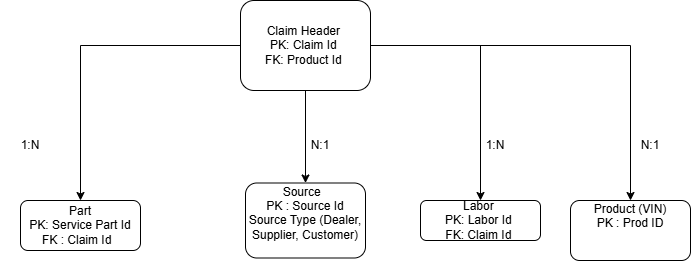

The diagram above was exported from draw.io. Its source (the exported page's mxGraphModel, read from the mxfile embedded in the PNG):
<mxGraphModel dx="1624" dy="1563" grid="1" gridSize="10" guides="1" tooltips="1" connect="1" arrows="1" fold="1" page="1" pageScale="1" pageWidth="850" pageHeight="1100" math="0" shadow="0">
  <root>
    <mxCell id="0" />
    <mxCell id="1" parent="0" />
    <mxCell id="BFasVQ_KnEAQknfImfuR-3" edge="1" parent="1" source="BFasVQ_KnEAQknfImfuR-1" style="edgeStyle=orthogonalEdgeStyle;rounded=0;orthogonalLoop=1;jettySize=auto;html=1;" target="BFasVQ_KnEAQknfImfuR-2" value="">
      <mxGeometry relative="1" as="geometry" />
    </mxCell>
    <mxCell id="MnH2n5sBvUFZ54MgY3au-2" edge="1" parent="1" source="BFasVQ_KnEAQknfImfuR-1" style="edgeStyle=orthogonalEdgeStyle;rounded=0;orthogonalLoop=1;jettySize=auto;html=1;" target="MnH2n5sBvUFZ54MgY3au-1" value="">
      <mxGeometry relative="1" as="geometry" />
    </mxCell>
    <mxCell id="Pzn-s4040y1EV3DsFNLm-16" edge="1" parent="1" source="BFasVQ_KnEAQknfImfuR-1" style="edgeStyle=orthogonalEdgeStyle;rounded=0;orthogonalLoop=1;jettySize=auto;html=1;entryX=0.5;entryY=0;entryDx=0;entryDy=0;" target="BFasVQ_KnEAQknfImfuR-11">
      <mxGeometry relative="1" as="geometry" />
    </mxCell>
    <mxCell id="Pzn-s4040y1EV3DsFNLm-20" edge="1" parent="1" source="BFasVQ_KnEAQknfImfuR-1" style="edgeStyle=orthogonalEdgeStyle;rounded=0;orthogonalLoop=1;jettySize=auto;html=1;" target="Pzn-s4040y1EV3DsFNLm-19" value="">
      <mxGeometry relative="1" as="geometry" />
    </mxCell>
    <mxCell id="BFasVQ_KnEAQknfImfuR-1" parent="1" style="rounded=1;whiteSpace=wrap;html=1;" value="Claim Header&amp;nbsp;&lt;br&gt;PK: Claim Id&amp;nbsp;&lt;div&gt;FK: Product Id&amp;nbsp;&lt;/div&gt;" vertex="1">
      <mxGeometry height="90" width="130" x="170" y="-20" as="geometry" />
    </mxCell>
    <mxCell id="BFasVQ_KnEAQknfImfuR-2" parent="1" style="whiteSpace=wrap;html=1;rounded=1;" value="Part&lt;div&gt;PK: Service Part Id&lt;/div&gt;&lt;div&gt;FK : Claim Id&amp;nbsp;&amp;nbsp;&lt;/div&gt;" vertex="1">
      <mxGeometry height="50" width="120" x="-50" y="180" as="geometry" />
    </mxCell>
    <mxCell id="BFasVQ_KnEAQknfImfuR-4" parent="1" style="text;html=1;whiteSpace=wrap;strokeColor=none;fillColor=none;align=center;verticalAlign=middle;rounded=0;" value="1:N" vertex="1">
      <mxGeometry height="30" width="60" x="-70" y="110" as="geometry" />
    </mxCell>
    <mxCell id="BFasVQ_KnEAQknfImfuR-10" parent="1" style="text;html=1;whiteSpace=wrap;strokeColor=none;fillColor=none;align=center;verticalAlign=middle;rounded=0;" value="1:N" vertex="1">
      <mxGeometry height="30" width="60" x="395" y="110" as="geometry" />
    </mxCell>
    <mxCell id="BFasVQ_KnEAQknfImfuR-11" parent="1" style="rounded=1;whiteSpace=wrap;html=1;" value="Source&amp;nbsp;&amp;nbsp;&lt;br&gt;PK : Source Id&lt;div&gt;Source Type (Dealer, Supplier, Customer)&lt;br&gt;&lt;div&gt;&lt;br&gt;&lt;/div&gt;&lt;/div&gt;" vertex="1">
      <mxGeometry height="75" width="120" x="175" y="162.5" as="geometry" />
    </mxCell>
    <mxCell id="BFasVQ_KnEAQknfImfuR-13" parent="1" style="text;html=1;whiteSpace=wrap;strokeColor=none;fillColor=none;align=center;verticalAlign=middle;rounded=0;" value="N:1" vertex="1">
      <mxGeometry height="30" width="60" x="220" y="110" as="geometry" />
    </mxCell>
    <mxCell id="MnH2n5sBvUFZ54MgY3au-1" parent="1" style="whiteSpace=wrap;html=1;rounded=1;" value="Product (VIN)&lt;div&gt;PK : Prod ID&lt;br&gt;&lt;br&gt;&lt;/div&gt;&lt;div&gt;&lt;br&gt;&lt;/div&gt;" vertex="1">
      <mxGeometry height="60" width="120" x="500" y="180" as="geometry" />
    </mxCell>
    <mxCell id="Pzn-s4040y1EV3DsFNLm-19" parent="1" style="whiteSpace=wrap;html=1;rounded=1;" value="Labor&amp;nbsp;&lt;br&gt;PK: Labor Id&amp;nbsp;&lt;div&gt;FK: Claim Id&amp;nbsp;&lt;/div&gt;" vertex="1">
      <mxGeometry height="40" width="120" x="350" y="180" as="geometry" />
    </mxCell>
    <mxCell id="Pzn-s4040y1EV3DsFNLm-27" parent="1" style="text;html=1;whiteSpace=wrap;strokeColor=none;fillColor=none;align=center;verticalAlign=middle;rounded=0;" value="N:1" vertex="1">
      <mxGeometry height="30" width="40" x="560" y="110" as="geometry" />
    </mxCell>
  </root>
</mxGraphModel>